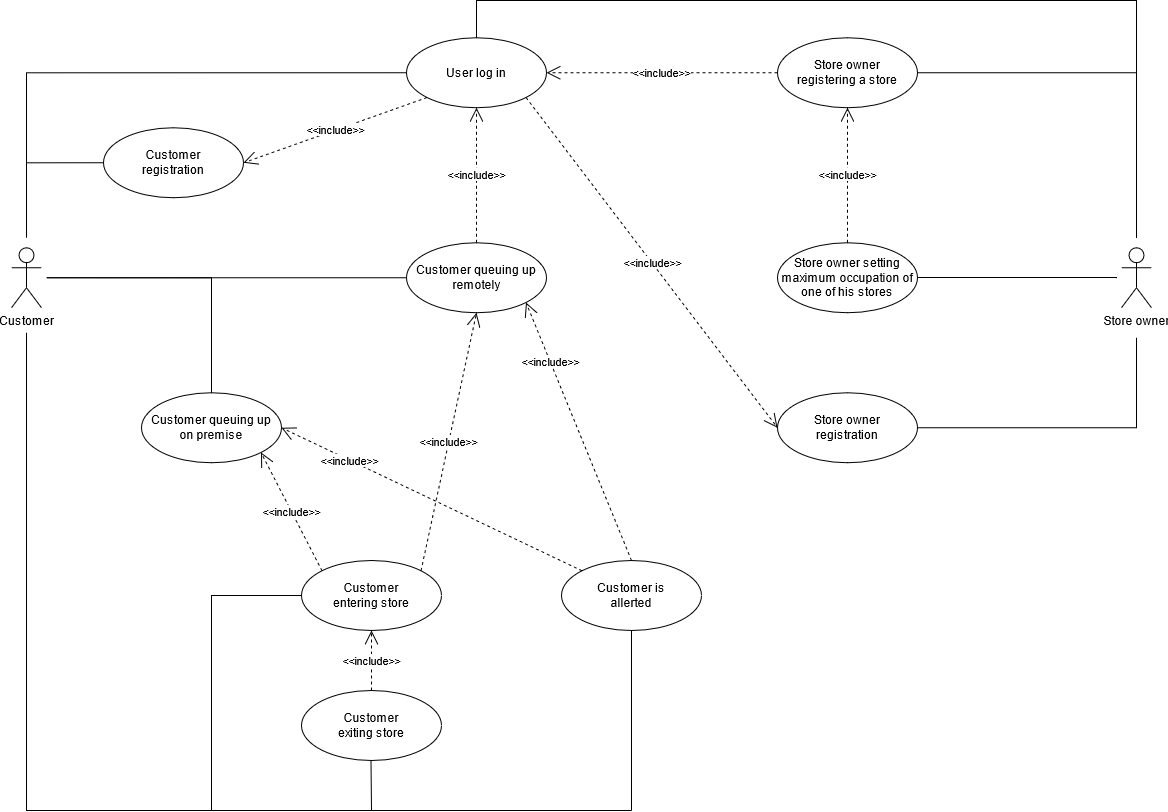

The diagram above was exported from draw.io. Its source (the exported page's mxGraphModel, read from the mxfile embedded in the PNG):
<mxGraphModel dx="1038" dy="575" grid="1" gridSize="10" guides="1" tooltips="1" connect="1" arrows="1" fold="1" page="1" pageScale="1" pageWidth="827" pageHeight="1169" math="0" shadow="0">
  <root>
    <mxCell id="0" />
    <mxCell id="1" parent="0" />
    <mxCell id="UITQdBcrZtV3fS2afM21-57" value="&lt;div&gt;Store owner&lt;/div&gt;&lt;div&gt;registration&lt;/div&gt;" style="ellipse;whiteSpace=wrap;html=1;" vertex="1" parent="1">
      <mxGeometry x="786" y="412.25" width="140" height="70" as="geometry" />
    </mxCell>
    <mxCell id="UITQdBcrZtV3fS2afM21-58" style="edgeStyle=orthogonalEdgeStyle;rounded=0;orthogonalLoop=1;jettySize=auto;html=1;entryX=0;entryY=0.5;entryDx=0;entryDy=0;endArrow=none;endFill=0;" edge="1" parent="1" target="UITQdBcrZtV3fS2afM21-65">
      <mxGeometry relative="1" as="geometry">
        <mxPoint x="35" y="257.25" as="sourcePoint" />
        <Array as="points">
          <mxPoint x="35" y="182.25" />
        </Array>
      </mxGeometry>
    </mxCell>
    <mxCell id="UITQdBcrZtV3fS2afM21-59" value="Customer" style="shape=umlActor;verticalLabelPosition=bottom;verticalAlign=top;html=1;" vertex="1" parent="1">
      <mxGeometry x="20" y="267.25" width="30" height="60" as="geometry" />
    </mxCell>
    <mxCell id="UITQdBcrZtV3fS2afM21-60" value="&lt;div&gt;Customer &lt;br&gt;&lt;/div&gt;&lt;div&gt;entering store&lt;br&gt;&lt;/div&gt;" style="ellipse;whiteSpace=wrap;html=1;" vertex="1" parent="1">
      <mxGeometry x="310" y="580" width="140" height="70" as="geometry" />
    </mxCell>
    <mxCell id="UITQdBcrZtV3fS2afM21-61" value="&lt;div&gt;Customer &lt;br&gt;&lt;/div&gt;exiting store" style="ellipse;whiteSpace=wrap;html=1;" vertex="1" parent="1">
      <mxGeometry x="310" y="710" width="140" height="70" as="geometry" />
    </mxCell>
    <mxCell id="UITQdBcrZtV3fS2afM21-62" value="&lt;div&gt;Customer queuing up&lt;/div&gt;&lt;div&gt;on premise&lt;/div&gt;" style="ellipse;whiteSpace=wrap;html=1;" vertex="1" parent="1">
      <mxGeometry x="150" y="412.25" width="140" height="70" as="geometry" />
    </mxCell>
    <mxCell id="UITQdBcrZtV3fS2afM21-63" value="User log in" style="ellipse;whiteSpace=wrap;html=1;" vertex="1" parent="1">
      <mxGeometry x="415" y="57.25" width="140" height="70" as="geometry" />
    </mxCell>
    <mxCell id="UITQdBcrZtV3fS2afM21-64" value="Customer queuing up remotely" style="ellipse;whiteSpace=wrap;html=1;" vertex="1" parent="1">
      <mxGeometry x="415" y="262.25" width="140" height="70" as="geometry" />
    </mxCell>
    <mxCell id="UITQdBcrZtV3fS2afM21-65" value="&lt;div&gt;Customer&lt;br&gt;&lt;/div&gt;&lt;div&gt;registration&lt;/div&gt;" style="ellipse;whiteSpace=wrap;html=1;" vertex="1" parent="1">
      <mxGeometry x="112" y="147.25" width="140" height="70" as="geometry" />
    </mxCell>
    <mxCell id="UITQdBcrZtV3fS2afM21-66" value="&lt;div&gt;Store owner &lt;br&gt;&lt;/div&gt;&lt;div&gt;registering a store&lt;/div&gt;" style="ellipse;whiteSpace=wrap;html=1;" vertex="1" parent="1">
      <mxGeometry x="786" y="57.25" width="140" height="70" as="geometry" />
    </mxCell>
    <mxCell id="UITQdBcrZtV3fS2afM21-67" value="Store owner setting maximum occupation of one of his stores" style="ellipse;whiteSpace=wrap;html=1;" vertex="1" parent="1">
      <mxGeometry x="786" y="262.25" width="140" height="70" as="geometry" />
    </mxCell>
    <mxCell id="UITQdBcrZtV3fS2afM21-68" style="edgeStyle=elbowEdgeStyle;rounded=0;orthogonalLoop=1;jettySize=auto;elbow=vertical;html=1;endArrow=none;endFill=0;" edge="1" parent="1" target="UITQdBcrZtV3fS2afM21-67">
      <mxGeometry relative="1" as="geometry">
        <mxPoint x="1125" y="297.25" as="sourcePoint" />
      </mxGeometry>
    </mxCell>
    <mxCell id="UITQdBcrZtV3fS2afM21-69" value="Store owner" style="shape=umlActor;verticalLabelPosition=bottom;verticalAlign=top;html=1;" vertex="1" parent="1">
      <mxGeometry x="1130" y="267.25" width="30" height="60" as="geometry" />
    </mxCell>
    <mxCell id="UITQdBcrZtV3fS2afM21-70" value="&amp;lt;&amp;lt;include&amp;gt;&amp;gt;" style="endArrow=open;endSize=12;dashed=1;html=1;exitX=0;exitY=1;exitDx=0;exitDy=0;entryX=1;entryY=0.5;entryDx=0;entryDy=0;" edge="1" parent="1" source="UITQdBcrZtV3fS2afM21-63" target="UITQdBcrZtV3fS2afM21-65">
      <mxGeometry width="160" relative="1" as="geometry">
        <mxPoint x="265" y="236.25" as="sourcePoint" />
        <mxPoint x="425" y="236.25" as="targetPoint" />
        <mxPoint as="offset" />
      </mxGeometry>
    </mxCell>
    <mxCell id="UITQdBcrZtV3fS2afM21-71" value="&amp;lt;&amp;lt;include&amp;gt;&amp;gt;" style="endArrow=open;endSize=12;dashed=1;html=1;exitX=0.5;exitY=0;exitDx=0;exitDy=0;entryX=0.5;entryY=1;entryDx=0;entryDy=0;" edge="1" parent="1" source="UITQdBcrZtV3fS2afM21-64" target="UITQdBcrZtV3fS2afM21-63">
      <mxGeometry width="160" relative="1" as="geometry">
        <mxPoint x="445" y="242.25" as="sourcePoint" />
        <mxPoint x="445" y="307.25" as="targetPoint" />
        <mxPoint as="offset" />
      </mxGeometry>
    </mxCell>
    <mxCell id="UITQdBcrZtV3fS2afM21-72" value="&amp;lt;&amp;lt;include&amp;gt;&amp;gt;" style="endArrow=open;endSize=12;dashed=1;html=1;exitX=1;exitY=1;exitDx=0;exitDy=0;entryX=0;entryY=0.5;entryDx=0;entryDy=0;" edge="1" parent="1" source="UITQdBcrZtV3fS2afM21-63" target="UITQdBcrZtV3fS2afM21-57">
      <mxGeometry width="160" relative="1" as="geometry">
        <mxPoint x="505" y="262.25" as="sourcePoint" />
        <mxPoint x="495" y="197.25" as="targetPoint" />
        <mxPoint as="offset" />
      </mxGeometry>
    </mxCell>
    <mxCell id="UITQdBcrZtV3fS2afM21-73" value="&amp;lt;&amp;lt;include&amp;gt;&amp;gt;" style="endArrow=open;endSize=12;dashed=1;html=1;exitX=0;exitY=0.5;exitDx=0;exitDy=0;entryX=1;entryY=0.5;entryDx=0;entryDy=0;" edge="1" parent="1" source="UITQdBcrZtV3fS2afM21-66" target="UITQdBcrZtV3fS2afM21-63">
      <mxGeometry width="160" relative="1" as="geometry">
        <mxPoint x="645" y="337.25" as="sourcePoint" />
        <mxPoint x="635" y="272.25" as="targetPoint" />
        <mxPoint as="offset" />
      </mxGeometry>
    </mxCell>
    <mxCell id="UITQdBcrZtV3fS2afM21-74" value="&amp;lt;&amp;lt;include&amp;gt;&amp;gt;" style="endArrow=open;endSize=12;dashed=1;html=1;exitX=1;exitY=0;exitDx=0;exitDy=0;entryX=0.5;entryY=1;entryDx=0;entryDy=0;" edge="1" parent="1" source="UITQdBcrZtV3fS2afM21-60" target="UITQdBcrZtV3fS2afM21-64">
      <mxGeometry width="160" relative="1" as="geometry">
        <mxPoint x="345" y="392.25" as="sourcePoint" />
        <mxPoint x="335" y="327.25" as="targetPoint" />
        <mxPoint as="offset" />
      </mxGeometry>
    </mxCell>
    <mxCell id="UITQdBcrZtV3fS2afM21-75" value="&amp;lt;&amp;lt;include&amp;gt;&amp;gt;" style="endArrow=open;endSize=12;dashed=1;html=1;exitX=0.5;exitY=0;exitDx=0;exitDy=0;entryX=0.5;entryY=1;entryDx=0;entryDy=0;" edge="1" parent="1" source="UITQdBcrZtV3fS2afM21-61" target="UITQdBcrZtV3fS2afM21-60">
      <mxGeometry width="160" relative="1" as="geometry">
        <mxPoint x="685" y="382.25" as="sourcePoint" />
        <mxPoint x="485" y="492.25" as="targetPoint" />
        <mxPoint as="offset" />
      </mxGeometry>
    </mxCell>
    <mxCell id="UITQdBcrZtV3fS2afM21-76" value="&amp;lt;&amp;lt;include&amp;gt;&amp;gt;" style="endArrow=open;endSize=12;dashed=1;html=1;exitX=0.5;exitY=0;exitDx=0;exitDy=0;entryX=0.5;entryY=1;entryDx=0;entryDy=0;" edge="1" parent="1" source="UITQdBcrZtV3fS2afM21-67" target="UITQdBcrZtV3fS2afM21-66">
      <mxGeometry width="160" relative="1" as="geometry">
        <mxPoint x="686" y="97.25" as="sourcePoint" />
        <mxPoint x="486" y="-142.75" as="targetPoint" />
        <mxPoint as="offset" />
      </mxGeometry>
    </mxCell>
    <mxCell id="UITQdBcrZtV3fS2afM21-77" value="&amp;lt;&amp;lt;include&amp;gt;&amp;gt;" style="endArrow=open;endSize=12;dashed=1;html=1;exitX=0;exitY=0;exitDx=0;exitDy=0;entryX=1;entryY=1;entryDx=0;entryDy=0;" edge="1" parent="1" source="UITQdBcrZtV3fS2afM21-60" target="UITQdBcrZtV3fS2afM21-62">
      <mxGeometry width="160" relative="1" as="geometry">
        <mxPoint x="395" y="492.25" as="sourcePoint" />
        <mxPoint x="295" y="492.25" as="targetPoint" />
        <mxPoint as="offset" />
      </mxGeometry>
    </mxCell>
    <mxCell id="UITQdBcrZtV3fS2afM21-78" style="edgeStyle=orthogonalEdgeStyle;rounded=0;orthogonalLoop=1;jettySize=auto;html=1;endArrow=none;endFill=0;" edge="1" parent="1">
      <mxGeometry relative="1" as="geometry">
        <mxPoint x="640" y="830" as="sourcePoint" />
        <mxPoint x="35" y="352.25" as="targetPoint" />
      </mxGeometry>
    </mxCell>
    <mxCell id="UITQdBcrZtV3fS2afM21-79" style="rounded=0;orthogonalLoop=1;jettySize=auto;html=1;exitX=0;exitY=0.5;exitDx=0;exitDy=0;endArrow=none;endFill=0;edgeStyle=orthogonalEdgeStyle;" edge="1" parent="1" source="UITQdBcrZtV3fS2afM21-64">
      <mxGeometry relative="1" as="geometry">
        <mxPoint x="505" y="512.25" as="sourcePoint" />
        <mxPoint x="55" y="297.25" as="targetPoint" />
      </mxGeometry>
    </mxCell>
    <mxCell id="UITQdBcrZtV3fS2afM21-80" style="edgeStyle=orthogonalEdgeStyle;rounded=0;orthogonalLoop=1;jettySize=auto;html=1;exitX=0.5;exitY=0;exitDx=0;exitDy=0;endArrow=none;endFill=0;" edge="1" parent="1" source="UITQdBcrZtV3fS2afM21-62">
      <mxGeometry relative="1" as="geometry">
        <mxPoint x="415" y="297.25" as="sourcePoint" />
        <mxPoint x="55" y="297.25" as="targetPoint" />
        <Array as="points">
          <mxPoint x="220" y="297" />
        </Array>
      </mxGeometry>
    </mxCell>
    <mxCell id="UITQdBcrZtV3fS2afM21-81" style="edgeStyle=orthogonalEdgeStyle;rounded=0;orthogonalLoop=1;jettySize=auto;html=1;endArrow=none;endFill=0;exitX=0;exitY=0.5;exitDx=0;exitDy=0;" edge="1" parent="1" source="UITQdBcrZtV3fS2afM21-60">
      <mxGeometry relative="1" as="geometry">
        <mxPoint x="371" y="620" as="sourcePoint" />
        <mxPoint x="220" y="830" as="targetPoint" />
        <Array as="points">
          <mxPoint x="220" y="615" />
        </Array>
      </mxGeometry>
    </mxCell>
    <mxCell id="UITQdBcrZtV3fS2afM21-82" style="edgeStyle=orthogonalEdgeStyle;rounded=0;orthogonalLoop=1;jettySize=auto;html=1;exitX=0.5;exitY=0;exitDx=0;exitDy=0;exitPerimeter=0;entryX=0;entryY=0.5;entryDx=0;entryDy=0;endArrow=none;endFill=0;" edge="1" parent="1" target="UITQdBcrZtV3fS2afM21-63">
      <mxGeometry relative="1" as="geometry">
        <mxPoint x="35" y="242.25" as="sourcePoint" />
        <mxPoint x="112" y="182.25" as="targetPoint" />
        <Array as="points">
          <mxPoint x="35" y="92.25" />
        </Array>
      </mxGeometry>
    </mxCell>
    <mxCell id="UITQdBcrZtV3fS2afM21-83" style="edgeStyle=elbowEdgeStyle;rounded=0;orthogonalLoop=1;jettySize=auto;elbow=vertical;html=1;endArrow=none;endFill=0;" edge="1" parent="1">
      <mxGeometry relative="1" as="geometry">
        <mxPoint x="1145" y="257.25" as="sourcePoint" />
        <mxPoint x="926" y="91.75" as="targetPoint" />
        <Array as="points">
          <mxPoint x="1025" y="92.25" />
        </Array>
      </mxGeometry>
    </mxCell>
    <mxCell id="UITQdBcrZtV3fS2afM21-84" style="edgeStyle=elbowEdgeStyle;rounded=0;orthogonalLoop=1;jettySize=auto;elbow=vertical;html=1;endArrow=none;endFill=0;entryX=0.5;entryY=0;entryDx=0;entryDy=0;" edge="1" parent="1" target="UITQdBcrZtV3fS2afM21-63">
      <mxGeometry relative="1" as="geometry">
        <mxPoint x="1145" y="257.25" as="sourcePoint" />
        <mxPoint x="926" y="19.5" as="targetPoint" />
        <Array as="points">
          <mxPoint x="1025" y="20" />
        </Array>
      </mxGeometry>
    </mxCell>
    <mxCell id="UITQdBcrZtV3fS2afM21-85" style="edgeStyle=elbowEdgeStyle;rounded=0;orthogonalLoop=1;jettySize=auto;elbow=vertical;html=1;endArrow=none;endFill=0;" edge="1" parent="1">
      <mxGeometry relative="1" as="geometry">
        <mxPoint x="1145" y="357.25" as="sourcePoint" />
        <mxPoint x="926" y="446.75" as="targetPoint" />
        <Array as="points">
          <mxPoint x="1035" y="447.25" />
        </Array>
      </mxGeometry>
    </mxCell>
    <mxCell id="UITQdBcrZtV3fS2afM21-86" value="&lt;div&gt;Customer is&lt;/div&gt;&lt;div&gt;allerted&lt;/div&gt;" style="ellipse;whiteSpace=wrap;html=1;" vertex="1" parent="1">
      <mxGeometry x="570" y="580" width="140" height="70" as="geometry" />
    </mxCell>
    <mxCell id="UITQdBcrZtV3fS2afM21-87" value="&amp;lt;&amp;lt;include&amp;gt;&amp;gt;" style="endArrow=open;endSize=12;dashed=1;html=1;exitX=0;exitY=0;exitDx=0;exitDy=0;entryX=1;entryY=0.5;entryDx=0;entryDy=0;" edge="1" parent="1" source="UITQdBcrZtV3fS2afM21-86" target="UITQdBcrZtV3fS2afM21-62">
      <mxGeometry x="0.5425" width="160" relative="1" as="geometry">
        <mxPoint x="485" y="580" as="sourcePoint" />
        <mxPoint x="485" y="332.25" as="targetPoint" />
        <mxPoint as="offset" />
      </mxGeometry>
    </mxCell>
    <mxCell id="UITQdBcrZtV3fS2afM21-88" value="&amp;lt;&amp;lt;include&amp;gt;&amp;gt;" style="endArrow=open;endSize=12;dashed=1;html=1;exitX=0.5;exitY=0;exitDx=0;exitDy=0;entryX=1;entryY=1;entryDx=0;entryDy=0;" edge="1" parent="1" source="UITQdBcrZtV3fS2afM21-86" target="UITQdBcrZtV3fS2afM21-64">
      <mxGeometry x="0.5425" width="160" relative="1" as="geometry">
        <mxPoint x="680.5025253169417" y="590.2512626584708" as="sourcePoint" />
        <mxPoint x="252" y="447.25" as="targetPoint" />
        <mxPoint as="offset" />
      </mxGeometry>
    </mxCell>
    <mxCell id="UITQdBcrZtV3fS2afM21-89" style="edgeStyle=orthogonalEdgeStyle;rounded=0;orthogonalLoop=1;jettySize=auto;html=1;endArrow=none;endFill=0;" edge="1" parent="1">
      <mxGeometry relative="1" as="geometry">
        <mxPoint x="379.5" y="780" as="sourcePoint" />
        <mxPoint x="380" y="830" as="targetPoint" />
        <Array as="points">
          <mxPoint x="379.5" y="780" />
          <mxPoint x="379.5" y="905" />
        </Array>
      </mxGeometry>
    </mxCell>
    <mxCell id="UITQdBcrZtV3fS2afM21-91" style="edgeStyle=orthogonalEdgeStyle;rounded=0;orthogonalLoop=1;jettySize=auto;html=1;endArrow=none;endFill=0;exitX=0.5;exitY=1;exitDx=0;exitDy=0;" edge="1" parent="1" source="UITQdBcrZtV3fS2afM21-86">
      <mxGeometry relative="1" as="geometry">
        <mxPoint x="640" y="680" as="sourcePoint" />
        <mxPoint x="640" y="830" as="targetPoint" />
        <Array as="points">
          <mxPoint x="640" y="650" />
        </Array>
      </mxGeometry>
    </mxCell>
  </root>
</mxGraphModel>